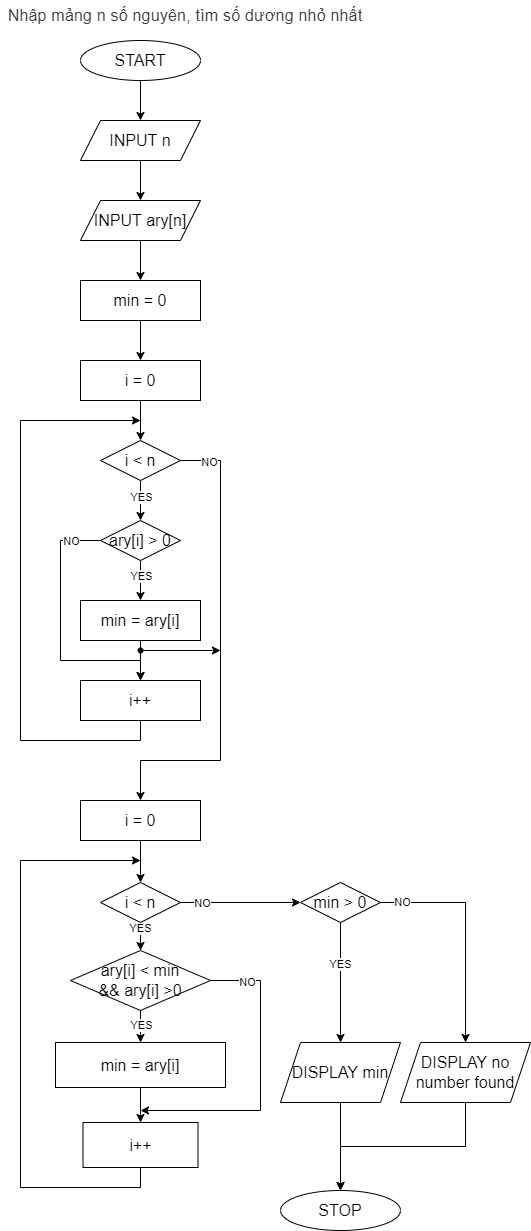

The diagram above was exported from draw.io. Its source (the exported page's mxGraphModel, read from the mxfile embedded in the PNG):
<mxGraphModel dx="826" dy="1018" grid="1" gridSize="10" guides="1" tooltips="1" connect="1" arrows="1" fold="1" page="1" pageScale="1" pageWidth="827" pageHeight="1169" math="0" shadow="0">
  <root>
    <mxCell id="0" />
    <mxCell id="1" parent="0" />
    <mxCell id="Z0NHX8efzzvguCJQ-21g-2" value="&lt;span style=&quot;color: rgb(60, 64, 67); font-family: Roboto, Arial, sans-serif; letter-spacing: 0.2px; text-align: start;&quot;&gt;&lt;font style=&quot;font-size: 16px;&quot;&gt;Nhập mảng n số nguyên, tìm số dương nhỏ nhất&lt;/font&gt;&lt;/span&gt;" style="text;html=1;strokeColor=none;fillColor=none;align=center;verticalAlign=middle;whiteSpace=wrap;rounded=0;fontSize=16;" parent="1" vertex="1">
      <mxGeometry x="260" y="40" width="370" height="30" as="geometry" />
    </mxCell>
    <mxCell id="Z0NHX8efzzvguCJQ-21g-5" value="" style="edgeStyle=orthogonalEdgeStyle;rounded=0;orthogonalLoop=1;jettySize=auto;html=1;fontSize=16;" parent="1" source="Z0NHX8efzzvguCJQ-21g-3" target="Z0NHX8efzzvguCJQ-21g-4" edge="1">
      <mxGeometry relative="1" as="geometry" />
    </mxCell>
    <mxCell id="Z0NHX8efzzvguCJQ-21g-3" value="START" style="ellipse;whiteSpace=wrap;html=1;fontSize=16;" parent="1" vertex="1">
      <mxGeometry x="340" y="80" width="120" height="40" as="geometry" />
    </mxCell>
    <mxCell id="Z0NHX8efzzvguCJQ-21g-7" value="" style="edgeStyle=orthogonalEdgeStyle;rounded=0;orthogonalLoop=1;jettySize=auto;html=1;fontSize=16;" parent="1" source="Z0NHX8efzzvguCJQ-21g-4" target="Z0NHX8efzzvguCJQ-21g-6" edge="1">
      <mxGeometry relative="1" as="geometry" />
    </mxCell>
    <mxCell id="Z0NHX8efzzvguCJQ-21g-4" value="INPUT n" style="shape=parallelogram;perimeter=parallelogramPerimeter;whiteSpace=wrap;html=1;fixedSize=1;fontSize=16;" parent="1" vertex="1">
      <mxGeometry x="340" y="160" width="120" height="40" as="geometry" />
    </mxCell>
    <mxCell id="JfbyJPfLGguQ-wuvkgEC-3" value="" style="edgeStyle=orthogonalEdgeStyle;rounded=0;orthogonalLoop=1;jettySize=auto;html=1;fontSize=16;" parent="1" source="Z0NHX8efzzvguCJQ-21g-6" target="JfbyJPfLGguQ-wuvkgEC-2" edge="1">
      <mxGeometry relative="1" as="geometry" />
    </mxCell>
    <mxCell id="Z0NHX8efzzvguCJQ-21g-6" value="INPUT ary[n]" style="shape=parallelogram;perimeter=parallelogramPerimeter;whiteSpace=wrap;html=1;fixedSize=1;fontSize=16;" parent="1" vertex="1">
      <mxGeometry x="340" y="240" width="120" height="40" as="geometry" />
    </mxCell>
    <mxCell id="Z0NHX8efzzvguCJQ-21g-11" value="" style="edgeStyle=orthogonalEdgeStyle;rounded=0;orthogonalLoop=1;jettySize=auto;html=1;fontSize=16;" parent="1" target="Z0NHX8efzzvguCJQ-21g-10" edge="1">
      <mxGeometry relative="1" as="geometry">
        <mxPoint x="400" y="880" as="sourcePoint" />
      </mxGeometry>
    </mxCell>
    <mxCell id="Z0NHX8efzzvguCJQ-21g-8" value="i = 0" style="whiteSpace=wrap;html=1;fontSize=16;" parent="1" vertex="1">
      <mxGeometry x="340" y="840" width="120" height="40" as="geometry" />
    </mxCell>
    <mxCell id="Z0NHX8efzzvguCJQ-21g-13" value="" style="edgeStyle=orthogonalEdgeStyle;rounded=0;orthogonalLoop=1;jettySize=auto;html=1;fontSize=16;" parent="1" source="Z0NHX8efzzvguCJQ-21g-10" target="Z0NHX8efzzvguCJQ-21g-12" edge="1">
      <mxGeometry relative="1" as="geometry" />
    </mxCell>
    <mxCell id="dAhB2krIBz4b8DFLB7HF-18" value="YES" style="edgeLabel;html=1;align=center;verticalAlign=middle;resizable=0;points=[];" vertex="1" connectable="0" parent="Z0NHX8efzzvguCJQ-21g-13">
      <mxGeometry x="-0.7678" y="-1" relative="1" as="geometry">
        <mxPoint as="offset" />
      </mxGeometry>
    </mxCell>
    <mxCell id="NBPdmq8yUnNbbfoUkNAk-2" value="" style="edgeStyle=orthogonalEdgeStyle;rounded=0;orthogonalLoop=1;jettySize=auto;html=1;" parent="1" source="Z0NHX8efzzvguCJQ-21g-10" target="NBPdmq8yUnNbbfoUkNAk-1" edge="1">
      <mxGeometry relative="1" as="geometry" />
    </mxCell>
    <mxCell id="dAhB2krIBz4b8DFLB7HF-19" value="NO" style="edgeLabel;html=1;align=center;verticalAlign=middle;resizable=0;points=[];" vertex="1" connectable="0" parent="NBPdmq8yUnNbbfoUkNAk-2">
      <mxGeometry x="-0.6567" relative="1" as="geometry">
        <mxPoint as="offset" />
      </mxGeometry>
    </mxCell>
    <mxCell id="Z0NHX8efzzvguCJQ-21g-10" value="i &amp;lt; n" style="rhombus;whiteSpace=wrap;html=1;fontSize=16;" parent="1" vertex="1">
      <mxGeometry x="360" y="922" width="80" height="40" as="geometry" />
    </mxCell>
    <mxCell id="Z0NHX8efzzvguCJQ-21g-15" value="" style="edgeStyle=orthogonalEdgeStyle;rounded=0;orthogonalLoop=1;jettySize=auto;html=1;fontSize=16;" parent="1" source="Z0NHX8efzzvguCJQ-21g-12" target="Z0NHX8efzzvguCJQ-21g-14" edge="1">
      <mxGeometry relative="1" as="geometry" />
    </mxCell>
    <mxCell id="dAhB2krIBz4b8DFLB7HF-20" value="YES" style="edgeLabel;html=1;align=center;verticalAlign=middle;resizable=0;points=[];" vertex="1" connectable="0" parent="Z0NHX8efzzvguCJQ-21g-15">
      <mxGeometry x="0.1022" relative="1" as="geometry">
        <mxPoint as="offset" />
      </mxGeometry>
    </mxCell>
    <mxCell id="Z0NHX8efzzvguCJQ-21g-20" style="edgeStyle=orthogonalEdgeStyle;rounded=0;orthogonalLoop=1;jettySize=auto;html=1;exitX=1;exitY=0.5;exitDx=0;exitDy=0;fontSize=16;" parent="1" source="Z0NHX8efzzvguCJQ-21g-12" edge="1">
      <mxGeometry relative="1" as="geometry">
        <mxPoint x="400" y="1150" as="targetPoint" />
        <Array as="points">
          <mxPoint x="520" y="1020" />
          <mxPoint x="520" y="1150" />
        </Array>
      </mxGeometry>
    </mxCell>
    <mxCell id="dAhB2krIBz4b8DFLB7HF-21" value="NO" style="edgeLabel;html=1;align=center;verticalAlign=middle;resizable=0;points=[];" vertex="1" connectable="0" parent="Z0NHX8efzzvguCJQ-21g-20">
      <mxGeometry x="-0.7568" y="-1" relative="1" as="geometry">
        <mxPoint as="offset" />
      </mxGeometry>
    </mxCell>
    <mxCell id="Z0NHX8efzzvguCJQ-21g-12" value="ary[i] &amp;lt; min&lt;br&gt;&amp;amp;&amp;amp; ary[i] &amp;gt;0" style="rhombus;whiteSpace=wrap;html=1;fontSize=16;" parent="1" vertex="1">
      <mxGeometry x="330" y="990" width="140" height="60" as="geometry" />
    </mxCell>
    <mxCell id="Z0NHX8efzzvguCJQ-21g-17" value="" style="edgeStyle=orthogonalEdgeStyle;rounded=0;orthogonalLoop=1;jettySize=auto;html=1;fontSize=16;" parent="1" source="Z0NHX8efzzvguCJQ-21g-14" target="Z0NHX8efzzvguCJQ-21g-16" edge="1">
      <mxGeometry relative="1" as="geometry" />
    </mxCell>
    <mxCell id="Z0NHX8efzzvguCJQ-21g-14" value="min = ary[i]" style="whiteSpace=wrap;html=1;fontSize=16;" parent="1" vertex="1">
      <mxGeometry x="315" y="1082" width="170" height="45" as="geometry" />
    </mxCell>
    <mxCell id="Z0NHX8efzzvguCJQ-21g-19" style="edgeStyle=orthogonalEdgeStyle;rounded=0;orthogonalLoop=1;jettySize=auto;html=1;exitX=0.5;exitY=1;exitDx=0;exitDy=0;fontSize=16;" parent="1" source="Z0NHX8efzzvguCJQ-21g-16" edge="1">
      <mxGeometry relative="1" as="geometry">
        <mxPoint x="400" y="900" as="targetPoint" />
        <Array as="points">
          <mxPoint x="400" y="1227" />
          <mxPoint x="280" y="1227" />
          <mxPoint x="280" y="900" />
        </Array>
      </mxGeometry>
    </mxCell>
    <mxCell id="Z0NHX8efzzvguCJQ-21g-16" value="i++" style="whiteSpace=wrap;html=1;fontSize=16;" parent="1" vertex="1">
      <mxGeometry x="342.5" y="1162" width="115" height="45" as="geometry" />
    </mxCell>
    <mxCell id="Z0NHX8efzzvguCJQ-21g-23" value="STOP" style="ellipse;whiteSpace=wrap;html=1;fontSize=16;" parent="1" vertex="1">
      <mxGeometry x="540" y="1230" width="120" height="40" as="geometry" />
    </mxCell>
    <mxCell id="Z0NHX8efzzvguCJQ-21g-27" style="edgeStyle=orthogonalEdgeStyle;rounded=0;orthogonalLoop=1;jettySize=auto;html=1;exitX=0.5;exitY=1;exitDx=0;exitDy=0;entryX=0.5;entryY=0;entryDx=0;entryDy=0;fontSize=16;" parent="1" source="Z0NHX8efzzvguCJQ-21g-25" target="Z0NHX8efzzvguCJQ-21g-23" edge="1">
      <mxGeometry relative="1" as="geometry" />
    </mxCell>
    <mxCell id="Z0NHX8efzzvguCJQ-21g-25" value="DISPLAY min" style="shape=parallelogram;perimeter=parallelogramPerimeter;whiteSpace=wrap;html=1;fixedSize=1;fontSize=16;" parent="1" vertex="1">
      <mxGeometry x="540" y="1082" width="120" height="60" as="geometry" />
    </mxCell>
    <mxCell id="NBPdmq8yUnNbbfoUkNAk-5" value="" style="edgeStyle=orthogonalEdgeStyle;rounded=0;orthogonalLoop=1;jettySize=auto;html=1;" parent="1" source="NBPdmq8yUnNbbfoUkNAk-1" target="NBPdmq8yUnNbbfoUkNAk-4" edge="1">
      <mxGeometry relative="1" as="geometry" />
    </mxCell>
    <mxCell id="dAhB2krIBz4b8DFLB7HF-23" value="NO" style="edgeLabel;html=1;align=center;verticalAlign=middle;resizable=0;points=[];" vertex="1" connectable="0" parent="NBPdmq8yUnNbbfoUkNAk-5">
      <mxGeometry x="-0.8144" y="1" relative="1" as="geometry">
        <mxPoint as="offset" />
      </mxGeometry>
    </mxCell>
    <mxCell id="JfbyJPfLGguQ-wuvkgEC-1" style="edgeStyle=orthogonalEdgeStyle;rounded=0;orthogonalLoop=1;jettySize=auto;html=1;exitX=0.5;exitY=1;exitDx=0;exitDy=0;fontSize=16;" parent="1" source="NBPdmq8yUnNbbfoUkNAk-1" target="Z0NHX8efzzvguCJQ-21g-25" edge="1">
      <mxGeometry relative="1" as="geometry" />
    </mxCell>
    <mxCell id="dAhB2krIBz4b8DFLB7HF-22" value="YES" style="edgeLabel;html=1;align=center;verticalAlign=middle;resizable=0;points=[];" vertex="1" connectable="0" parent="JfbyJPfLGguQ-wuvkgEC-1">
      <mxGeometry x="-0.3167" y="-1" relative="1" as="geometry">
        <mxPoint as="offset" />
      </mxGeometry>
    </mxCell>
    <mxCell id="NBPdmq8yUnNbbfoUkNAk-1" value="min &amp;gt; 0" style="rhombus;whiteSpace=wrap;html=1;fontSize=16;" parent="1" vertex="1">
      <mxGeometry x="560" y="922" width="80" height="40" as="geometry" />
    </mxCell>
    <mxCell id="NBPdmq8yUnNbbfoUkNAk-6" style="edgeStyle=orthogonalEdgeStyle;rounded=0;orthogonalLoop=1;jettySize=auto;html=1;exitX=0.5;exitY=1;exitDx=0;exitDy=0;entryX=0.5;entryY=0;entryDx=0;entryDy=0;" parent="1" source="NBPdmq8yUnNbbfoUkNAk-4" target="Z0NHX8efzzvguCJQ-21g-23" edge="1">
      <mxGeometry relative="1" as="geometry" />
    </mxCell>
    <mxCell id="NBPdmq8yUnNbbfoUkNAk-4" value="DISPLAY no number found" style="shape=parallelogram;perimeter=parallelogramPerimeter;whiteSpace=wrap;html=1;fixedSize=1;fontSize=16;" parent="1" vertex="1">
      <mxGeometry x="660" y="1082" width="130" height="60" as="geometry" />
    </mxCell>
    <mxCell id="JfbyJPfLGguQ-wuvkgEC-5" value="" style="edgeStyle=orthogonalEdgeStyle;rounded=0;orthogonalLoop=1;jettySize=auto;html=1;fontSize=16;" parent="1" source="JfbyJPfLGguQ-wuvkgEC-2" target="JfbyJPfLGguQ-wuvkgEC-4" edge="1">
      <mxGeometry relative="1" as="geometry" />
    </mxCell>
    <mxCell id="JfbyJPfLGguQ-wuvkgEC-2" value="min = 0" style="whiteSpace=wrap;html=1;fontSize=16;" parent="1" vertex="1">
      <mxGeometry x="340" y="320" width="120" height="40" as="geometry" />
    </mxCell>
    <mxCell id="JfbyJPfLGguQ-wuvkgEC-7" value="" style="edgeStyle=orthogonalEdgeStyle;rounded=0;orthogonalLoop=1;jettySize=auto;html=1;fontSize=16;" parent="1" source="JfbyJPfLGguQ-wuvkgEC-4" target="JfbyJPfLGguQ-wuvkgEC-6" edge="1">
      <mxGeometry relative="1" as="geometry" />
    </mxCell>
    <mxCell id="JfbyJPfLGguQ-wuvkgEC-4" value="i = 0" style="whiteSpace=wrap;html=1;fontSize=16;" parent="1" vertex="1">
      <mxGeometry x="340" y="400" width="120" height="40" as="geometry" />
    </mxCell>
    <mxCell id="JfbyJPfLGguQ-wuvkgEC-9" value="" style="edgeStyle=orthogonalEdgeStyle;rounded=0;orthogonalLoop=1;jettySize=auto;html=1;fontSize=16;" parent="1" source="JfbyJPfLGguQ-wuvkgEC-6" target="JfbyJPfLGguQ-wuvkgEC-8" edge="1">
      <mxGeometry relative="1" as="geometry" />
    </mxCell>
    <mxCell id="dAhB2krIBz4b8DFLB7HF-9" value="YES" style="edgeLabel;html=1;align=center;verticalAlign=middle;resizable=0;points=[];" vertex="1" connectable="0" parent="JfbyJPfLGguQ-wuvkgEC-9">
      <mxGeometry x="-0.2022" relative="1" as="geometry">
        <mxPoint as="offset" />
      </mxGeometry>
    </mxCell>
    <mxCell id="dAhB2krIBz4b8DFLB7HF-4" style="edgeStyle=orthogonalEdgeStyle;rounded=0;orthogonalLoop=1;jettySize=auto;html=1;exitX=1;exitY=0.5;exitDx=0;exitDy=0;entryX=0.5;entryY=0;entryDx=0;entryDy=0;" edge="1" parent="1" source="JfbyJPfLGguQ-wuvkgEC-6" target="Z0NHX8efzzvguCJQ-21g-8">
      <mxGeometry relative="1" as="geometry">
        <Array as="points">
          <mxPoint x="480" y="500" />
          <mxPoint x="480" y="800" />
          <mxPoint x="400" y="800" />
        </Array>
      </mxGeometry>
    </mxCell>
    <mxCell id="dAhB2krIBz4b8DFLB7HF-10" value="NO" style="edgeLabel;html=1;align=center;verticalAlign=middle;resizable=0;points=[];" vertex="1" connectable="0" parent="dAhB2krIBz4b8DFLB7HF-4">
      <mxGeometry x="-0.8757" y="-1" relative="1" as="geometry">
        <mxPoint as="offset" />
      </mxGeometry>
    </mxCell>
    <mxCell id="JfbyJPfLGguQ-wuvkgEC-6" value="i &amp;lt; n" style="rhombus;whiteSpace=wrap;html=1;fontSize=16;" parent="1" vertex="1">
      <mxGeometry x="360" y="480" width="80" height="40" as="geometry" />
    </mxCell>
    <mxCell id="dAhB2krIBz4b8DFLB7HF-2" value="" style="edgeStyle=orthogonalEdgeStyle;rounded=0;orthogonalLoop=1;jettySize=auto;html=1;" edge="1" parent="1" source="JfbyJPfLGguQ-wuvkgEC-8" target="dAhB2krIBz4b8DFLB7HF-1">
      <mxGeometry relative="1" as="geometry" />
    </mxCell>
    <mxCell id="dAhB2krIBz4b8DFLB7HF-11" value="YES" style="edgeLabel;html=1;align=center;verticalAlign=middle;resizable=0;points=[];" vertex="1" connectable="0" parent="dAhB2krIBz4b8DFLB7HF-2">
      <mxGeometry x="-0.22" relative="1" as="geometry">
        <mxPoint as="offset" />
      </mxGeometry>
    </mxCell>
    <mxCell id="dAhB2krIBz4b8DFLB7HF-8" style="edgeStyle=orthogonalEdgeStyle;rounded=0;orthogonalLoop=1;jettySize=auto;html=1;exitX=0;exitY=0.5;exitDx=0;exitDy=0;entryX=0.5;entryY=0;entryDx=0;entryDy=0;" edge="1" parent="1" source="JfbyJPfLGguQ-wuvkgEC-8" target="JfbyJPfLGguQ-wuvkgEC-10">
      <mxGeometry relative="1" as="geometry">
        <mxPoint x="400" y="700" as="targetPoint" />
        <Array as="points">
          <mxPoint x="320" y="580" />
          <mxPoint x="320" y="700" />
          <mxPoint x="400" y="700" />
        </Array>
      </mxGeometry>
    </mxCell>
    <mxCell id="dAhB2krIBz4b8DFLB7HF-12" value="NO" style="edgeLabel;html=1;align=center;verticalAlign=middle;resizable=0;points=[];" vertex="1" connectable="0" parent="dAhB2krIBz4b8DFLB7HF-8">
      <mxGeometry x="-0.7736" relative="1" as="geometry">
        <mxPoint as="offset" />
      </mxGeometry>
    </mxCell>
    <mxCell id="JfbyJPfLGguQ-wuvkgEC-8" value="ary[i] &amp;gt; 0" style="rhombus;whiteSpace=wrap;html=1;fontSize=16;" parent="1" vertex="1">
      <mxGeometry x="360" y="560" width="80" height="40" as="geometry" />
    </mxCell>
    <mxCell id="JfbyJPfLGguQ-wuvkgEC-12" style="edgeStyle=orthogonalEdgeStyle;rounded=0;orthogonalLoop=1;jettySize=auto;html=1;exitX=0.5;exitY=1;exitDx=0;exitDy=0;fontSize=16;" parent="1" source="JfbyJPfLGguQ-wuvkgEC-10" edge="1">
      <mxGeometry relative="1" as="geometry">
        <mxPoint x="400" y="460" as="targetPoint" />
        <Array as="points">
          <mxPoint x="400" y="780" />
          <mxPoint x="280" y="780" />
          <mxPoint x="280" y="460" />
        </Array>
      </mxGeometry>
    </mxCell>
    <mxCell id="JfbyJPfLGguQ-wuvkgEC-10" value="i++" style="whiteSpace=wrap;html=1;fontSize=16;" parent="1" vertex="1">
      <mxGeometry x="340" y="720" width="120" height="40" as="geometry" />
    </mxCell>
    <mxCell id="dAhB2krIBz4b8DFLB7HF-13" style="edgeStyle=orthogonalEdgeStyle;rounded=0;orthogonalLoop=1;jettySize=auto;html=1;exitX=0.5;exitY=1;exitDx=0;exitDy=0;entryX=0.5;entryY=0;entryDx=0;entryDy=0;" edge="1" parent="1" source="dAhB2krIBz4b8DFLB7HF-1" target="JfbyJPfLGguQ-wuvkgEC-10">
      <mxGeometry relative="1" as="geometry" />
    </mxCell>
    <mxCell id="dAhB2krIBz4b8DFLB7HF-1" value="min = ary[i]" style="whiteSpace=wrap;html=1;fontSize=16;" vertex="1" parent="1">
      <mxGeometry x="340" y="640" width="120" height="40" as="geometry" />
    </mxCell>
    <mxCell id="dAhB2krIBz4b8DFLB7HF-16" value="" style="edgeStyle=orthogonalEdgeStyle;rounded=0;orthogonalLoop=1;jettySize=auto;html=1;" edge="1" parent="1" source="dAhB2krIBz4b8DFLB7HF-14">
      <mxGeometry relative="1" as="geometry">
        <mxPoint x="480" y="690" as="targetPoint" />
      </mxGeometry>
    </mxCell>
    <mxCell id="dAhB2krIBz4b8DFLB7HF-14" value="" style="shape=waypoint;sketch=0;fillStyle=solid;size=6;pointerEvents=1;points=[];fillColor=none;resizable=0;rotatable=0;perimeter=centerPerimeter;snapToPoint=1;" vertex="1" parent="1">
      <mxGeometry x="380" y="670" width="40" height="40" as="geometry" />
    </mxCell>
  </root>
</mxGraphModel>